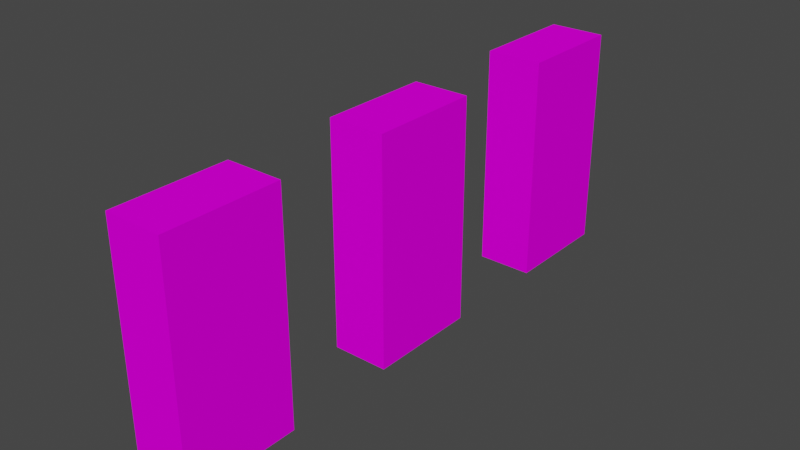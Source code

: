# Source: Switch.blend  (saved by Blender 2.90.8; exported with 4.5.12 LTS)
import bpy
from mathutils import Matrix  # noqa: F401  (used for matrix-valued properties, if any)

bpy.ops.wm.read_factory_settings(use_empty=True)
scene = bpy.context.scene
scene.name = 'Scene'

# ---- collections
col_collection = bpy.data.collections.new('Collection'); scene.collection.children.link(col_collection)

# ---- images (referenced by path relative to the original .blend; pixels are not part of the script)
import os
ASSET_DIR = os.environ.get("B2B_ASSET_DIR", "")  # directory of the original .blend (textures are referenced by path, not embedded)
HERE = os.path.dirname(os.path.abspath(__file__))  # packed textures are extracted next to this script under _unpacked/

def load_image(name, relpath, width, height, colorspace="sRGB"):
    """Load a texture the original file referenced (path relative to the .blend, or extracted next to this script)."""
    p = next((c for c in (os.path.join(HERE, relpath), os.path.join(ASSET_DIR, relpath)) if relpath and os.path.exists(c)), "")
    if p:
        img = bpy.data.images.load(p, check_existing=True)
        img.name = name
    else:  # same state as the original file: an image datablock whose file is absent (Cycles renders it pink)
        img = bpy.data.images.new(name, width, height)
        img.source = "FILE"
        img.filepath = "//" + (relpath or name)
    img.colorspace_settings.name = colorspace
    return img
img_material_001_base_color = load_image('material.001 Base Color', 'Switch-Texture.png', 1024, 1024, 'sRGB')

# ---- materials (node trees are filled in below, after node groups)
mat_material_001 = bpy.data.materials.new('material.001')
mat_material_001.use_transparent_shadow = False
mat_material_001.diffuse_color = (1.0, 1.0, 1.0, 1.0)
mat_material_0_001 = bpy.data.materials.new('material_0.001')
mat_material_0_001.use_transparent_shadow = False
mat_material_0_001.diffuse_color = (0.6431, 0.698, 0.7333, 1.0)

# ---- material node trees
mat_material_001.use_nodes = True; mat_material_001.node_tree.nodes.clear()
_N = mat_material_001.node_tree.nodes; _L = mat_material_001.node_tree.links
n0 = _N.new('ShaderNodeBsdfPrincipled'); n0.name = 'Principled BSDF'; n0.location = (0, 300)
n0.distribution = 'GGX'
n0.subsurface_method = 'BURLEY'
n0.inputs[2].default_value = 1.0
n0.inputs[3].default_value = 1.45
n0.inputs[13].default_value = 0.0
n0.inputs[27].default_value = (0.0, 0.0, 0.0, 1.0)
n0.inputs[28].default_value = 1.0
n1 = _N.new('ShaderNodeOutputMaterial'); n1.name = 'Material Output'; n1.location = (300, 300)
n2 = _N.new('ShaderNodeTexImage'); n2.name = 'Image Texture'; n2.location = (-290, 280)
n2.image = img_material_001_base_color
_L.new(n0.outputs[0], n1.inputs[0])
_L.new(n2.outputs[0], n0.inputs[0])
n1.is_active_output = True
mat_material_0_001.use_nodes = True; mat_material_0_001.node_tree.nodes.clear()
_N = mat_material_0_001.node_tree.nodes; _L = mat_material_0_001.node_tree.links
n0 = _N.new('ShaderNodeBsdfPrincipled'); n0.name = 'Principled BSDF'; n0.location = (0, 300)
n0.distribution = 'GGX'
n0.subsurface_method = 'BURLEY'
n0.inputs[0].default_value = (0.6431, 0.698, 0.7333, 1.0)
n0.inputs[3].default_value = 1.45
n0.inputs[27].default_value = (0.0, 0.0, 0.0, 1.0)
n0.inputs[28].default_value = 1.0
n1 = _N.new('ShaderNodeOutputMaterial'); n1.name = 'Material Output'; n1.location = (300, 300)
_L.new(n0.outputs[0], n1.inputs[0])
n1.is_active_output = True

# ---- world
world_world = bpy.data.worlds.new('World'); scene.world = world_world
world_world.use_nodes = True; world_world.node_tree.nodes.clear()
_N = world_world.node_tree.nodes; _L = world_world.node_tree.links
n0 = _N.new('ShaderNodeOutputWorld'); n0.name = 'World Output'; n0.location = (300, 300)
n1 = _N.new('ShaderNodeBackground'); n1.name = 'Background'; n1.location = (10, 300)
n1.inputs[0].default_value = (0.05088, 0.05088, 0.05088, 1.0)
_L.new(n1.outputs[0], n0.inputs[0])
n0.is_active_output = True
world_world.color = (0.05088, 0.05088, 0.05088)
world_world.use_sun_shadow = False
world_world.sun_shadow_jitter_overblur = 0.0

# ---- meshes
me_id4 = bpy.data.meshes.new('ID4')
me_id4.from_pydata([(1.969, -1.969, -3.937), (0.0, -1.969, -3.937), (0.0, 1.969, -3.937), (1.969, -1.969, 3.937), (1.969, 1.969, -3.937), (0.0, -1.969, 3.937), (1.969, 1.969, 3.937), (0.0, 1.969, 3.937)], [], [(1, 2, 4, 0), (2, 7, 6, 4), (3, 0, 4, 6), (5, 1, 0, 3), (7, 5, 3, 6)])
_uv = me_id4.uv_layers.new(name='UVMap')
_uv.uv.foreach_set('vector', [0.002398, 0.0005376, 0.994, 0.0005376, 0.994, 0.3429, 0.002398, 0.3429, 0.004796, 0.0005376, 0.9964, 0.0005377, 0.9964, 0.3429, 0.004796, 0.3429, 0.6675, 1.001, 0.6675, 0.3462, 1.0, 0.3462, 1.0, 1.001, 0.002398, 0.0005376, 0.994, 0.0005377, 0.994, 0.3429, 0.002398, 0.3429, 0.002398, 0.0005376, 0.994, 0.0005376, 0.994, 0.3429, 0.002398, 0.3429])
me_id4.materials.append(mat_material_001)
me_id4.materials.append(mat_material_0_001)
me_id4.use_remesh_fix_poles = True
me_id4.use_remesh_preserve_attributes = False
me_id4.use_mirror_vertex_groups = False
me_id4.update()
me_id4_001 = bpy.data.meshes.new('ID4.001')
me_id4_001.from_pydata([(1.969, -1.969, -3.937), (0.0, -1.969, -3.937), (0.0, 1.969, -3.937), (1.969, -1.969, 3.937), (1.969, 1.969, -3.937), (0.0, -1.969, 3.937), (1.969, 1.969, 3.937), (0.0, 1.969, 3.937)], [], [(1, 2, 4, 0), (2, 7, 6, 4), (3, 0, 4, 6), (5, 1, 0, 3), (7, 5, 3, 6)])
_uv = me_id4_001.uv_layers.new(name='UVMap')
_uv.uv.foreach_set('vector', [0.002398, 0.0005376, 0.994, 0.0005376, 0.994, 0.3429, 0.002398, 0.3429, 0.004796, 0.0005376, 0.9964, 0.0005377, 0.9964, 0.3429, 0.004796, 0.3429, 0.0009773, 1.001, 0.0009774, 0.3462, 0.3336, 0.3462, 0.3336, 1.001, 0.002398, 0.0005376, 0.994, 0.0005377, 0.994, 0.3429, 0.002398, 0.3429, 0.002398, 0.0005376, 0.994, 0.0005376, 0.994, 0.3429, 0.002398, 0.3429])
_ca = me_id4_001.color_attributes.new('Col', 'BYTE_COLOR', 'CORNER')
_ca.data.foreach_set('color', [1.0, 1.0, 1.0, 1.0, 1.0, 1.0, 1.0, 1.0, 1.0, 1.0, 1.0, 1.0, 1.0, 1.0, 1.0, 1.0, 1.0, 1.0, 1.0, 1.0, 1.0, 1.0, 1.0, 1.0, 1.0, 1.0, 1.0, 1.0, 1.0, 1.0, 1.0, 1.0, 1.0, 1.0, 1.0, 1.0, 1.0, 1.0, 1.0, 1.0, 1.0, 1.0, 1.0, 1.0, 1.0, 1.0, 1.0, 1.0, 1.0, 1.0, 1.0, 1.0, 1.0, 1.0, 1.0, 1.0, 1.0, 1.0, 1.0, 1.0, 1.0, 1.0, 1.0, 1.0, 1.0, 1.0, 1.0, 1.0, 1.0, 1.0, 1.0, 1.0, 1.0, 1.0, 1.0, 1.0, 1.0, 1.0, 1.0, 1.0])
me_id4_001.materials.append(mat_material_001)
me_id4_001.materials.append(mat_material_0_001)
me_id4_001.use_remesh_fix_poles = True
me_id4_001.use_remesh_preserve_attributes = False
me_id4_001.use_mirror_vertex_groups = False
me_id4_001.update()
me_id4_002 = bpy.data.meshes.new('ID4.002')
me_id4_002.from_pydata([(1.969, -1.969, -3.937), (0.0, -1.969, -3.937), (0.0, 1.969, -3.937), (1.969, -1.969, 3.937), (1.969, 1.969, -3.937), (0.0, -1.969, 3.937), (1.969, 1.969, 3.937), (0.0, 1.969, 3.937)], [], [(1, 2, 4, 0), (2, 7, 6, 4), (3, 0, 4, 6), (5, 1, 0, 3), (7, 5, 3, 6)])
_uv = me_id4_002.uv_layers.new(name='UVMap')
_uv.uv.foreach_set('vector', [0.002398, 0.0005376, 0.994, 0.0005376, 0.994, 0.3429, 0.002398, 0.3429, 0.004796, 0.0005376, 0.9964, 0.0005377, 0.9964, 0.3429, 0.004796, 0.3429, 0.3341, 1.001, 0.3341, 0.3462, 0.6667, 0.3462, 0.6667, 1.001, 0.002398, 0.0005376, 0.994, 0.0005377, 0.994, 0.3429, 0.002398, 0.3429, 0.002398, 0.0005376, 0.994, 0.0005376, 0.994, 0.3429, 0.002398, 0.3429])
me_id4_002.materials.append(mat_material_001)
me_id4_002.materials.append(mat_material_0_001)
me_id4_002.use_remesh_fix_poles = True
me_id4_002.use_remesh_preserve_attributes = False
me_id4_002.use_mirror_vertex_groups = False
me_id4_002.update()

# ---- objects
ob_switch = bpy.data.objects.new('Switch', me_id4)
ob_switch_001 = bpy.data.objects.new('Switch.001', me_id4_001)
ob_switch_002 = bpy.data.objects.new('Switch.002', me_id4_002)

# ---- transforms, parenting, visibility, modifiers, constraints
ob_switch.location = (0.0, 0.0, 0.0)
ob_switch.scale = (0.0254, 0.0254, 0.0254)
ob_switch.lineart.crease_threshold = 0.0
ob_switch_001.location = (0.0, -0.2, 0.0)
ob_switch_001.scale = (0.0254, 0.0254, 0.0254)
ob_switch_001.lineart.crease_threshold = 0.0
ob_switch_002.location = (0.0, 0.2, 0.0)
ob_switch_002.scale = (0.0254, 0.0254, 0.0254)
ob_switch_002.lineart.crease_threshold = 0.0

# ---- collection membership
col_collection.objects.link(ob_switch)
col_collection.objects.link(ob_switch_001)
col_collection.objects.link(ob_switch_002)

# ---- scene / render settings (as saved in the file)
scene.frame_start = 1; scene.frame_end = 250; scene.frame_set(1)
scene.render.engine = 'BLENDER_EEVEE_NEXT'
scene.cycles.use_denoising = False
scene.cycles.samples = 128
scene.cycles.sampling_pattern = 'TABULATED_SOBOL'
scene.cycles.use_adaptive_sampling = False
scene.cycles.use_light_tree = False
scene.view_settings.view_transform = 'Filmic'
bpy.context.view_layer.update()

# ---- added for rendering (the .blend has no active camera and no usable light): camera, sun
cam_auto = bpy.data.cameras.new('AutoCamera')
cam_auto.lens = 50.0
cam_auto.sensor_width = 36.0
cam_auto.clip_end = 1000.0
ob_auto_camera = bpy.data.objects.new('AutoCamera', cam_auto)
scene.collection.objects.link(ob_auto_camera)
ob_auto_camera.location = (0.525392, -0.60047, 0.400313)
ob_auto_camera.rotation_euler = (1.09748, -7.21219e-08, 0.694738)
scene.camera = ob_auto_camera
light_auto_sun = bpy.data.lights.new('AutoSun', 'SUN')
light_auto_sun.energy = 3.0
light_auto_sun.angle = 0.0523599
ob_auto_sun = bpy.data.objects.new('AutoSun', light_auto_sun)
scene.collection.objects.link(ob_auto_sun)
ob_auto_sun.rotation_euler = (0.872665, 0.174533, 0.523599)
bpy.context.view_layer.update()
